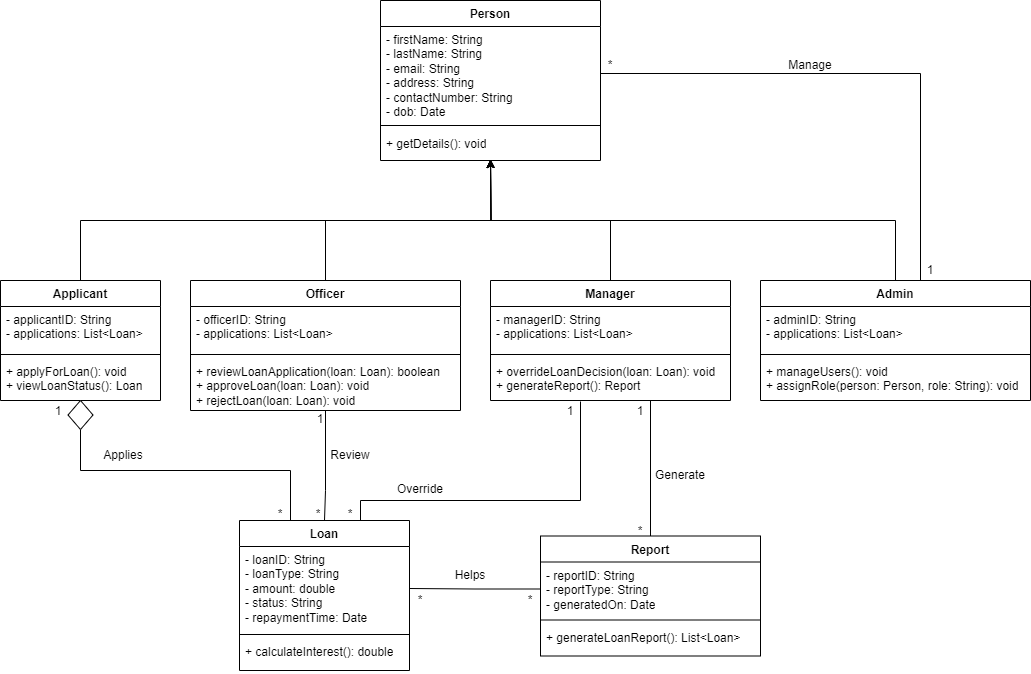

The diagram above was exported from draw.io. Its source (the exported page's mxGraphModel, read from the mxfile embedded in the PNG):
<mxGraphModel dx="2750" dy="621" grid="1" gridSize="10" guides="1" tooltips="1" connect="1" arrows="1" fold="1" page="1" pageScale="1" pageWidth="850" pageHeight="1100" math="0" shadow="0">
  <root>
    <mxCell id="0" />
    <mxCell id="1" parent="0" />
    <mxCell id="1z37ex-HIf9hlnlpT8fc-1" value="Person" style="swimlane;fontStyle=1;align=center;verticalAlign=top;childLayout=stackLayout;horizontal=1;startSize=26;horizontalStack=0;resizeParent=1;resizeParentMax=0;resizeLast=0;collapsible=1;marginBottom=0;whiteSpace=wrap;html=1;" vertex="1" parent="1">
      <mxGeometry x="-810" width="220" height="160" as="geometry" />
    </mxCell>
    <mxCell id="1z37ex-HIf9hlnlpT8fc-2" value="- firstName: String&lt;div&gt;- lastName: String&lt;/div&gt;&lt;div&gt;- email: String&lt;/div&gt;&lt;div&gt;- address: String&lt;/div&gt;&lt;div&gt;- contactNumber: String&lt;/div&gt;&lt;div&gt;- dob: Date&lt;/div&gt;" style="text;strokeColor=none;fillColor=none;align=left;verticalAlign=top;spacingLeft=4;spacingRight=4;overflow=hidden;rotatable=0;points=[[0,0.5],[1,0.5]];portConstraint=eastwest;whiteSpace=wrap;html=1;" vertex="1" parent="1z37ex-HIf9hlnlpT8fc-1">
      <mxGeometry y="26" width="220" height="94" as="geometry" />
    </mxCell>
    <mxCell id="1z37ex-HIf9hlnlpT8fc-3" value="" style="line;strokeWidth=1;fillColor=none;align=left;verticalAlign=middle;spacingTop=-1;spacingLeft=3;spacingRight=3;rotatable=0;labelPosition=right;points=[];portConstraint=eastwest;strokeColor=inherit;" vertex="1" parent="1z37ex-HIf9hlnlpT8fc-1">
      <mxGeometry y="120" width="220" height="10" as="geometry" />
    </mxCell>
    <mxCell id="1z37ex-HIf9hlnlpT8fc-4" value="+ getDetails(): void" style="text;strokeColor=none;fillColor=none;align=left;verticalAlign=top;spacingLeft=4;spacingRight=4;overflow=hidden;rotatable=0;points=[[0,0.5],[1,0.5]];portConstraint=eastwest;whiteSpace=wrap;html=1;" vertex="1" parent="1z37ex-HIf9hlnlpT8fc-1">
      <mxGeometry y="130" width="220" height="30" as="geometry" />
    </mxCell>
    <mxCell id="1z37ex-HIf9hlnlpT8fc-44" style="edgeStyle=orthogonalEdgeStyle;rounded=0;orthogonalLoop=1;jettySize=auto;html=1;exitX=0.5;exitY=0;exitDx=0;exitDy=0;entryX=0.5;entryY=1;entryDx=0;entryDy=0;" edge="1" parent="1" source="1z37ex-HIf9hlnlpT8fc-5">
      <mxGeometry relative="1" as="geometry">
        <mxPoint x="-700" y="159" as="targetPoint" />
      </mxGeometry>
    </mxCell>
    <mxCell id="1z37ex-HIf9hlnlpT8fc-5" value="Applicant" style="swimlane;fontStyle=1;align=center;verticalAlign=top;childLayout=stackLayout;horizontal=1;startSize=26;horizontalStack=0;resizeParent=1;resizeParentMax=0;resizeLast=0;collapsible=1;marginBottom=0;whiteSpace=wrap;html=1;" vertex="1" parent="1">
      <mxGeometry x="-1190" y="280" width="160" height="120" as="geometry" />
    </mxCell>
    <mxCell id="1z37ex-HIf9hlnlpT8fc-6" value="- applicantID: String&lt;div&gt;- applications: List&amp;lt;Loan&amp;gt;&lt;/div&gt;" style="text;strokeColor=none;fillColor=none;align=left;verticalAlign=top;spacingLeft=4;spacingRight=4;overflow=hidden;rotatable=0;points=[[0,0.5],[1,0.5]];portConstraint=eastwest;whiteSpace=wrap;html=1;" vertex="1" parent="1z37ex-HIf9hlnlpT8fc-5">
      <mxGeometry y="26" width="160" height="44" as="geometry" />
    </mxCell>
    <mxCell id="1z37ex-HIf9hlnlpT8fc-7" value="" style="line;strokeWidth=1;fillColor=none;align=left;verticalAlign=middle;spacingTop=-1;spacingLeft=3;spacingRight=3;rotatable=0;labelPosition=right;points=[];portConstraint=eastwest;strokeColor=inherit;" vertex="1" parent="1z37ex-HIf9hlnlpT8fc-5">
      <mxGeometry y="70" width="160" height="8" as="geometry" />
    </mxCell>
    <mxCell id="1z37ex-HIf9hlnlpT8fc-8" value="+ applyForLoan(): void&lt;div&gt;+ viewLoanStatus(): Loan&lt;/div&gt;" style="text;strokeColor=none;fillColor=none;align=left;verticalAlign=top;spacingLeft=4;spacingRight=4;overflow=hidden;rotatable=0;points=[[0,0.5],[1,0.5]];portConstraint=eastwest;whiteSpace=wrap;html=1;" vertex="1" parent="1z37ex-HIf9hlnlpT8fc-5">
      <mxGeometry y="78" width="160" height="42" as="geometry" />
    </mxCell>
    <mxCell id="1z37ex-HIf9hlnlpT8fc-45" style="edgeStyle=orthogonalEdgeStyle;rounded=0;orthogonalLoop=1;jettySize=auto;html=1;exitX=0.5;exitY=0;exitDx=0;exitDy=0;entryX=0.5;entryY=1;entryDx=0;entryDy=0;" edge="1" parent="1" source="1z37ex-HIf9hlnlpT8fc-9">
      <mxGeometry relative="1" as="geometry">
        <mxPoint x="-700" y="159" as="targetPoint" />
      </mxGeometry>
    </mxCell>
    <mxCell id="1z37ex-HIf9hlnlpT8fc-9" value="Officer" style="swimlane;fontStyle=1;align=center;verticalAlign=top;childLayout=stackLayout;horizontal=1;startSize=26;horizontalStack=0;resizeParent=1;resizeParentMax=0;resizeLast=0;collapsible=1;marginBottom=0;whiteSpace=wrap;html=1;" vertex="1" parent="1">
      <mxGeometry x="-1000" y="280" width="270" height="130" as="geometry" />
    </mxCell>
    <mxCell id="1z37ex-HIf9hlnlpT8fc-10" value="- officerID: String&lt;div&gt;- applications: List&amp;lt;Loan&amp;gt;&lt;/div&gt;" style="text;strokeColor=none;fillColor=none;align=left;verticalAlign=top;spacingLeft=4;spacingRight=4;overflow=hidden;rotatable=0;points=[[0,0.5],[1,0.5]];portConstraint=eastwest;whiteSpace=wrap;html=1;" vertex="1" parent="1z37ex-HIf9hlnlpT8fc-9">
      <mxGeometry y="26" width="270" height="44" as="geometry" />
    </mxCell>
    <mxCell id="1z37ex-HIf9hlnlpT8fc-11" value="" style="line;strokeWidth=1;fillColor=none;align=left;verticalAlign=middle;spacingTop=-1;spacingLeft=3;spacingRight=3;rotatable=0;labelPosition=right;points=[];portConstraint=eastwest;strokeColor=inherit;" vertex="1" parent="1z37ex-HIf9hlnlpT8fc-9">
      <mxGeometry y="70" width="270" height="8" as="geometry" />
    </mxCell>
    <mxCell id="1z37ex-HIf9hlnlpT8fc-12" value="+ reviewLoanApplication(loan: Loan): boolean&lt;div&gt;+ approveLoan(loan: Loan): void&lt;/div&gt;&lt;div&gt;+ rejectLoan(loan: Loan): void&lt;/div&gt;" style="text;strokeColor=none;fillColor=none;align=left;verticalAlign=top;spacingLeft=4;spacingRight=4;overflow=hidden;rotatable=0;points=[[0,0.5],[1,0.5]];portConstraint=eastwest;whiteSpace=wrap;html=1;" vertex="1" parent="1z37ex-HIf9hlnlpT8fc-9">
      <mxGeometry y="78" width="270" height="52" as="geometry" />
    </mxCell>
    <mxCell id="1z37ex-HIf9hlnlpT8fc-46" style="edgeStyle=orthogonalEdgeStyle;rounded=0;orthogonalLoop=1;jettySize=auto;html=1;exitX=0.5;exitY=0;exitDx=0;exitDy=0;entryX=0.5;entryY=1;entryDx=0;entryDy=0;" edge="1" parent="1" source="1z37ex-HIf9hlnlpT8fc-13">
      <mxGeometry relative="1" as="geometry">
        <mxPoint x="-700" y="159" as="targetPoint" />
      </mxGeometry>
    </mxCell>
    <mxCell id="1z37ex-HIf9hlnlpT8fc-13" value="Manager" style="swimlane;fontStyle=1;align=center;verticalAlign=top;childLayout=stackLayout;horizontal=1;startSize=26;horizontalStack=0;resizeParent=1;resizeParentMax=0;resizeLast=0;collapsible=1;marginBottom=0;whiteSpace=wrap;html=1;" vertex="1" parent="1">
      <mxGeometry x="-700" y="280" width="240" height="120" as="geometry" />
    </mxCell>
    <mxCell id="1z37ex-HIf9hlnlpT8fc-14" value="- managerID: String&lt;div&gt;- applications: List&amp;lt;Loan&amp;gt;&lt;/div&gt;" style="text;strokeColor=none;fillColor=none;align=left;verticalAlign=top;spacingLeft=4;spacingRight=4;overflow=hidden;rotatable=0;points=[[0,0.5],[1,0.5]];portConstraint=eastwest;whiteSpace=wrap;html=1;" vertex="1" parent="1z37ex-HIf9hlnlpT8fc-13">
      <mxGeometry y="26" width="240" height="44" as="geometry" />
    </mxCell>
    <mxCell id="1z37ex-HIf9hlnlpT8fc-15" value="" style="line;strokeWidth=1;fillColor=none;align=left;verticalAlign=middle;spacingTop=-1;spacingLeft=3;spacingRight=3;rotatable=0;labelPosition=right;points=[];portConstraint=eastwest;strokeColor=inherit;" vertex="1" parent="1z37ex-HIf9hlnlpT8fc-13">
      <mxGeometry y="70" width="240" height="8" as="geometry" />
    </mxCell>
    <mxCell id="1z37ex-HIf9hlnlpT8fc-16" value="+ overrideLoanDecision(loan: Loan): void&lt;div&gt;+ generateReport(): Report&lt;/div&gt;" style="text;strokeColor=none;fillColor=none;align=left;verticalAlign=top;spacingLeft=4;spacingRight=4;overflow=hidden;rotatable=0;points=[[0,0.5],[1,0.5]];portConstraint=eastwest;whiteSpace=wrap;html=1;" vertex="1" parent="1z37ex-HIf9hlnlpT8fc-13">
      <mxGeometry y="78" width="240" height="42" as="geometry" />
    </mxCell>
    <mxCell id="1z37ex-HIf9hlnlpT8fc-48" style="edgeStyle=orthogonalEdgeStyle;rounded=0;orthogonalLoop=1;jettySize=auto;html=1;exitX=0.5;exitY=0;exitDx=0;exitDy=0;entryX=0.5;entryY=1;entryDx=0;entryDy=0;" edge="1" parent="1" source="1z37ex-HIf9hlnlpT8fc-17">
      <mxGeometry relative="1" as="geometry">
        <mxPoint x="-700" y="159" as="targetPoint" />
      </mxGeometry>
    </mxCell>
    <mxCell id="1z37ex-HIf9hlnlpT8fc-91" style="edgeStyle=orthogonalEdgeStyle;rounded=0;orthogonalLoop=1;jettySize=auto;html=1;exitX=0.599;exitY=0.02;exitDx=0;exitDy=0;entryX=1;entryY=0.5;entryDx=0;entryDy=0;exitPerimeter=0;endArrow=none;endFill=0;" edge="1" parent="1" source="1z37ex-HIf9hlnlpT8fc-17" target="1z37ex-HIf9hlnlpT8fc-2">
      <mxGeometry relative="1" as="geometry">
        <Array as="points">
          <mxPoint x="-268" y="280" />
          <mxPoint x="-270" y="280" />
          <mxPoint x="-270" y="73" />
        </Array>
      </mxGeometry>
    </mxCell>
    <mxCell id="1z37ex-HIf9hlnlpT8fc-17" value="Admin" style="swimlane;fontStyle=1;align=center;verticalAlign=top;childLayout=stackLayout;horizontal=1;startSize=26;horizontalStack=0;resizeParent=1;resizeParentMax=0;resizeLast=0;collapsible=1;marginBottom=0;whiteSpace=wrap;html=1;" vertex="1" parent="1">
      <mxGeometry x="-430" y="280" width="270" height="120" as="geometry" />
    </mxCell>
    <mxCell id="1z37ex-HIf9hlnlpT8fc-18" value="- adminID: String&lt;div&gt;- applications: List&amp;lt;Loan&amp;gt;&lt;/div&gt;" style="text;strokeColor=none;fillColor=none;align=left;verticalAlign=top;spacingLeft=4;spacingRight=4;overflow=hidden;rotatable=0;points=[[0,0.5],[1,0.5]];portConstraint=eastwest;whiteSpace=wrap;html=1;" vertex="1" parent="1z37ex-HIf9hlnlpT8fc-17">
      <mxGeometry y="26" width="270" height="44" as="geometry" />
    </mxCell>
    <mxCell id="1z37ex-HIf9hlnlpT8fc-19" value="" style="line;strokeWidth=1;fillColor=none;align=left;verticalAlign=middle;spacingTop=-1;spacingLeft=3;spacingRight=3;rotatable=0;labelPosition=right;points=[];portConstraint=eastwest;strokeColor=inherit;" vertex="1" parent="1z37ex-HIf9hlnlpT8fc-17">
      <mxGeometry y="70" width="270" height="8" as="geometry" />
    </mxCell>
    <mxCell id="1z37ex-HIf9hlnlpT8fc-20" value="+ manageUsers(): void&lt;div&gt;+ assignRole(person: Person, role: String): void&lt;/div&gt;" style="text;strokeColor=none;fillColor=none;align=left;verticalAlign=top;spacingLeft=4;spacingRight=4;overflow=hidden;rotatable=0;points=[[0,0.5],[1,0.5]];portConstraint=eastwest;whiteSpace=wrap;html=1;" vertex="1" parent="1z37ex-HIf9hlnlpT8fc-17">
      <mxGeometry y="78" width="270" height="42" as="geometry" />
    </mxCell>
    <mxCell id="1z37ex-HIf9hlnlpT8fc-49" value="Loan" style="swimlane;fontStyle=1;align=center;verticalAlign=top;childLayout=stackLayout;horizontal=1;startSize=26;horizontalStack=0;resizeParent=1;resizeParentMax=0;resizeLast=0;collapsible=1;marginBottom=0;whiteSpace=wrap;html=1;" vertex="1" parent="1">
      <mxGeometry x="-951" y="520" width="170" height="150" as="geometry" />
    </mxCell>
    <mxCell id="1z37ex-HIf9hlnlpT8fc-50" value="- loanID: String&lt;div&gt;- loanType: String&lt;/div&gt;&lt;div&gt;- amount: double&lt;/div&gt;&lt;div&gt;- status: String&lt;/div&gt;&lt;div&gt;- repaymentTime: Date&lt;/div&gt;" style="text;strokeColor=none;fillColor=none;align=left;verticalAlign=top;spacingLeft=4;spacingRight=4;overflow=hidden;rotatable=0;points=[[0,0.5],[1,0.5]];portConstraint=eastwest;whiteSpace=wrap;html=1;" vertex="1" parent="1z37ex-HIf9hlnlpT8fc-49">
      <mxGeometry y="26" width="170" height="84" as="geometry" />
    </mxCell>
    <mxCell id="1z37ex-HIf9hlnlpT8fc-51" value="" style="line;strokeWidth=1;fillColor=none;align=left;verticalAlign=middle;spacingTop=-1;spacingLeft=3;spacingRight=3;rotatable=0;labelPosition=right;points=[];portConstraint=eastwest;strokeColor=inherit;" vertex="1" parent="1z37ex-HIf9hlnlpT8fc-49">
      <mxGeometry y="110" width="170" height="8" as="geometry" />
    </mxCell>
    <mxCell id="1z37ex-HIf9hlnlpT8fc-52" value="+ calculateInterest(): double" style="text;strokeColor=none;fillColor=none;align=left;verticalAlign=top;spacingLeft=4;spacingRight=4;overflow=hidden;rotatable=0;points=[[0,0.5],[1,0.5]];portConstraint=eastwest;whiteSpace=wrap;html=1;" vertex="1" parent="1z37ex-HIf9hlnlpT8fc-49">
      <mxGeometry y="118" width="170" height="32" as="geometry" />
    </mxCell>
    <mxCell id="1z37ex-HIf9hlnlpT8fc-75" style="rounded=0;orthogonalLoop=1;jettySize=auto;html=1;exitX=0.5;exitY=0;exitDx=0;exitDy=0;endArrow=none;endFill=0;" edge="1" parent="1" source="1z37ex-HIf9hlnlpT8fc-53">
      <mxGeometry relative="1" as="geometry">
        <mxPoint x="-540" y="400" as="targetPoint" />
      </mxGeometry>
    </mxCell>
    <mxCell id="1z37ex-HIf9hlnlpT8fc-53" value="Report" style="swimlane;fontStyle=1;align=center;verticalAlign=top;childLayout=stackLayout;horizontal=1;startSize=26;horizontalStack=0;resizeParent=1;resizeParentMax=0;resizeLast=0;collapsible=1;marginBottom=0;whiteSpace=wrap;html=1;" vertex="1" parent="1">
      <mxGeometry x="-650" y="535.5" width="220" height="120" as="geometry" />
    </mxCell>
    <mxCell id="1z37ex-HIf9hlnlpT8fc-54" value="- reportID: String&lt;div&gt;- reportType: String&lt;/div&gt;&lt;div&gt;- generatedOn: Date&lt;/div&gt;" style="text;strokeColor=none;fillColor=none;align=left;verticalAlign=top;spacingLeft=4;spacingRight=4;overflow=hidden;rotatable=0;points=[[0,0.5],[1,0.5]];portConstraint=eastwest;whiteSpace=wrap;html=1;" vertex="1" parent="1z37ex-HIf9hlnlpT8fc-53">
      <mxGeometry y="26" width="220" height="54" as="geometry" />
    </mxCell>
    <mxCell id="1z37ex-HIf9hlnlpT8fc-55" value="" style="line;strokeWidth=1;fillColor=none;align=left;verticalAlign=middle;spacingTop=-1;spacingLeft=3;spacingRight=3;rotatable=0;labelPosition=right;points=[];portConstraint=eastwest;strokeColor=inherit;" vertex="1" parent="1z37ex-HIf9hlnlpT8fc-53">
      <mxGeometry y="80" width="220" height="8" as="geometry" />
    </mxCell>
    <mxCell id="1z37ex-HIf9hlnlpT8fc-56" value="+ generateLoanReport(): List&amp;lt;Loan&amp;gt;" style="text;strokeColor=none;fillColor=none;align=left;verticalAlign=top;spacingLeft=4;spacingRight=4;overflow=hidden;rotatable=0;points=[[0,0.5],[1,0.5]];portConstraint=eastwest;whiteSpace=wrap;html=1;" vertex="1" parent="1z37ex-HIf9hlnlpT8fc-53">
      <mxGeometry y="88" width="220" height="32" as="geometry" />
    </mxCell>
    <mxCell id="1z37ex-HIf9hlnlpT8fc-61" style="rounded=0;orthogonalLoop=1;jettySize=auto;html=1;endArrow=none;endFill=0;exitX=0.5;exitY=1;exitDx=0;exitDy=0;edgeStyle=orthogonalEdgeStyle;" edge="1" parent="1" source="1z37ex-HIf9hlnlpT8fc-68">
      <mxGeometry relative="1" as="geometry">
        <mxPoint x="-1088.5093333532154" y="420.6418141452982" as="sourcePoint" />
        <mxPoint x="-900" y="520" as="targetPoint" />
        <Array as="points">
          <mxPoint x="-1110" y="470" />
          <mxPoint x="-900" y="470" />
          <mxPoint x="-900" y="520" />
        </Array>
      </mxGeometry>
    </mxCell>
    <mxCell id="1z37ex-HIf9hlnlpT8fc-63" style="rounded=0;orthogonalLoop=1;jettySize=auto;html=1;exitX=0.5;exitY=1;exitDx=0;exitDy=0;entryX=0.5;entryY=0;entryDx=0;entryDy=0;endArrow=none;endFill=0;edgeStyle=orthogonalEdgeStyle;" edge="1" parent="1" target="1z37ex-HIf9hlnlpT8fc-49">
      <mxGeometry relative="1" as="geometry">
        <mxPoint x="-865" y="410" as="sourcePoint" />
        <Array as="points">
          <mxPoint x="-865" y="490" />
          <mxPoint x="-865" y="490" />
        </Array>
      </mxGeometry>
    </mxCell>
    <mxCell id="1z37ex-HIf9hlnlpT8fc-64" style="rounded=0;orthogonalLoop=1;jettySize=auto;html=1;endArrow=none;endFill=0;edgeStyle=orthogonalEdgeStyle;exitX=1;exitY=0;exitDx=0;exitDy=0;" edge="1" parent="1" source="1z37ex-HIf9hlnlpT8fc-71">
      <mxGeometry relative="1" as="geometry">
        <mxPoint x="-660" y="400" as="sourcePoint" />
        <mxPoint x="-830" y="520" as="targetPoint" />
        <Array as="points">
          <mxPoint x="-610" y="500" />
          <mxPoint x="-830" y="500" />
        </Array>
      </mxGeometry>
    </mxCell>
    <mxCell id="1z37ex-HIf9hlnlpT8fc-68" value="" style="rhombus;whiteSpace=wrap;html=1;" vertex="1" parent="1">
      <mxGeometry x="-1122.5" y="400" width="25" height="29" as="geometry" />
    </mxCell>
    <mxCell id="1z37ex-HIf9hlnlpT8fc-69" value="1" style="text;html=1;align=center;verticalAlign=middle;whiteSpace=wrap;rounded=0;" vertex="1" parent="1">
      <mxGeometry x="-1142.5" y="401" width="20" height="20" as="geometry" />
    </mxCell>
    <mxCell id="1z37ex-HIf9hlnlpT8fc-70" value="1" style="text;html=1;align=center;verticalAlign=middle;whiteSpace=wrap;rounded=0;" vertex="1" parent="1">
      <mxGeometry x="-880" y="409" width="20" height="20" as="geometry" />
    </mxCell>
    <mxCell id="1z37ex-HIf9hlnlpT8fc-71" value="1" style="text;html=1;align=center;verticalAlign=middle;whiteSpace=wrap;rounded=0;" vertex="1" parent="1">
      <mxGeometry x="-630" y="401" width="20" height="19" as="geometry" />
    </mxCell>
    <mxCell id="1z37ex-HIf9hlnlpT8fc-72" value="*" style="text;html=1;align=center;verticalAlign=middle;whiteSpace=wrap;rounded=0;" vertex="1" parent="1">
      <mxGeometry x="-882" y="504" width="20" height="20" as="geometry" />
    </mxCell>
    <mxCell id="1z37ex-HIf9hlnlpT8fc-74" style="edgeStyle=orthogonalEdgeStyle;rounded=0;orthogonalLoop=1;jettySize=auto;html=1;exitX=0;exitY=0.5;exitDx=0;exitDy=0;entryX=1;entryY=0.5;entryDx=0;entryDy=0;endArrow=none;endFill=0;" edge="1" parent="1" source="1z37ex-HIf9hlnlpT8fc-54" target="1z37ex-HIf9hlnlpT8fc-50">
      <mxGeometry relative="1" as="geometry" />
    </mxCell>
    <mxCell id="1z37ex-HIf9hlnlpT8fc-76" value="*" style="text;html=1;align=center;verticalAlign=middle;whiteSpace=wrap;rounded=0;" vertex="1" parent="1">
      <mxGeometry x="-560" y="520.5" width="20" height="20" as="geometry" />
    </mxCell>
    <mxCell id="1z37ex-HIf9hlnlpT8fc-77" value="*" style="text;html=1;align=center;verticalAlign=middle;whiteSpace=wrap;rounded=0;" vertex="1" parent="1">
      <mxGeometry x="-780" y="590" width="20" height="20" as="geometry" />
    </mxCell>
    <mxCell id="1z37ex-HIf9hlnlpT8fc-78" value="*" style="text;html=1;align=center;verticalAlign=middle;whiteSpace=wrap;rounded=0;" vertex="1" parent="1">
      <mxGeometry x="-670" y="590" width="20" height="20" as="geometry" />
    </mxCell>
    <mxCell id="1z37ex-HIf9hlnlpT8fc-81" value="1" style="text;html=1;align=center;verticalAlign=middle;whiteSpace=wrap;rounded=0;" vertex="1" parent="1">
      <mxGeometry x="-560" y="401" width="20" height="20" as="geometry" />
    </mxCell>
    <mxCell id="1z37ex-HIf9hlnlpT8fc-83" value="*" style="text;html=1;align=center;verticalAlign=middle;whiteSpace=wrap;rounded=0;" vertex="1" parent="1">
      <mxGeometry x="-920" y="504" width="20" height="20" as="geometry" />
    </mxCell>
    <mxCell id="1z37ex-HIf9hlnlpT8fc-84" value="*" style="text;html=1;align=center;verticalAlign=middle;whiteSpace=wrap;rounded=0;" vertex="1" parent="1">
      <mxGeometry x="-850" y="504" width="20" height="20" as="geometry" />
    </mxCell>
    <mxCell id="1z37ex-HIf9hlnlpT8fc-85" value="Applies" style="text;html=1;align=center;verticalAlign=middle;whiteSpace=wrap;rounded=0;" vertex="1" parent="1">
      <mxGeometry x="-1097.5" y="440" width="60" height="30" as="geometry" />
    </mxCell>
    <mxCell id="1z37ex-HIf9hlnlpT8fc-86" value="Review" style="text;html=1;align=center;verticalAlign=middle;whiteSpace=wrap;rounded=0;" vertex="1" parent="1">
      <mxGeometry x="-870" y="440" width="60" height="30" as="geometry" />
    </mxCell>
    <mxCell id="1z37ex-HIf9hlnlpT8fc-87" value="Override" style="text;html=1;align=center;verticalAlign=middle;whiteSpace=wrap;rounded=0;" vertex="1" parent="1">
      <mxGeometry x="-800" y="474" width="60" height="30" as="geometry" />
    </mxCell>
    <mxCell id="1z37ex-HIf9hlnlpT8fc-88" value="Helps" style="text;html=1;align=center;verticalAlign=middle;whiteSpace=wrap;rounded=0;" vertex="1" parent="1">
      <mxGeometry x="-750" y="560" width="60" height="30" as="geometry" />
    </mxCell>
    <mxCell id="1z37ex-HIf9hlnlpT8fc-90" value="Generate" style="text;html=1;align=center;verticalAlign=middle;whiteSpace=wrap;rounded=0;" vertex="1" parent="1">
      <mxGeometry x="-540" y="460" width="60" height="30" as="geometry" />
    </mxCell>
    <mxCell id="1z37ex-HIf9hlnlpT8fc-92" value="1" style="text;html=1;align=center;verticalAlign=middle;whiteSpace=wrap;rounded=0;" vertex="1" parent="1">
      <mxGeometry x="-270" y="260" width="20" height="20" as="geometry" />
    </mxCell>
    <mxCell id="1z37ex-HIf9hlnlpT8fc-93" value="*" style="text;html=1;align=center;verticalAlign=middle;whiteSpace=wrap;rounded=0;" vertex="1" parent="1">
      <mxGeometry x="-590" y="55" width="20" height="20" as="geometry" />
    </mxCell>
    <mxCell id="1z37ex-HIf9hlnlpT8fc-94" value="Manage" style="text;html=1;align=center;verticalAlign=middle;whiteSpace=wrap;rounded=0;" vertex="1" parent="1">
      <mxGeometry x="-410" y="50" width="60" height="30" as="geometry" />
    </mxCell>
  </root>
</mxGraphModel>